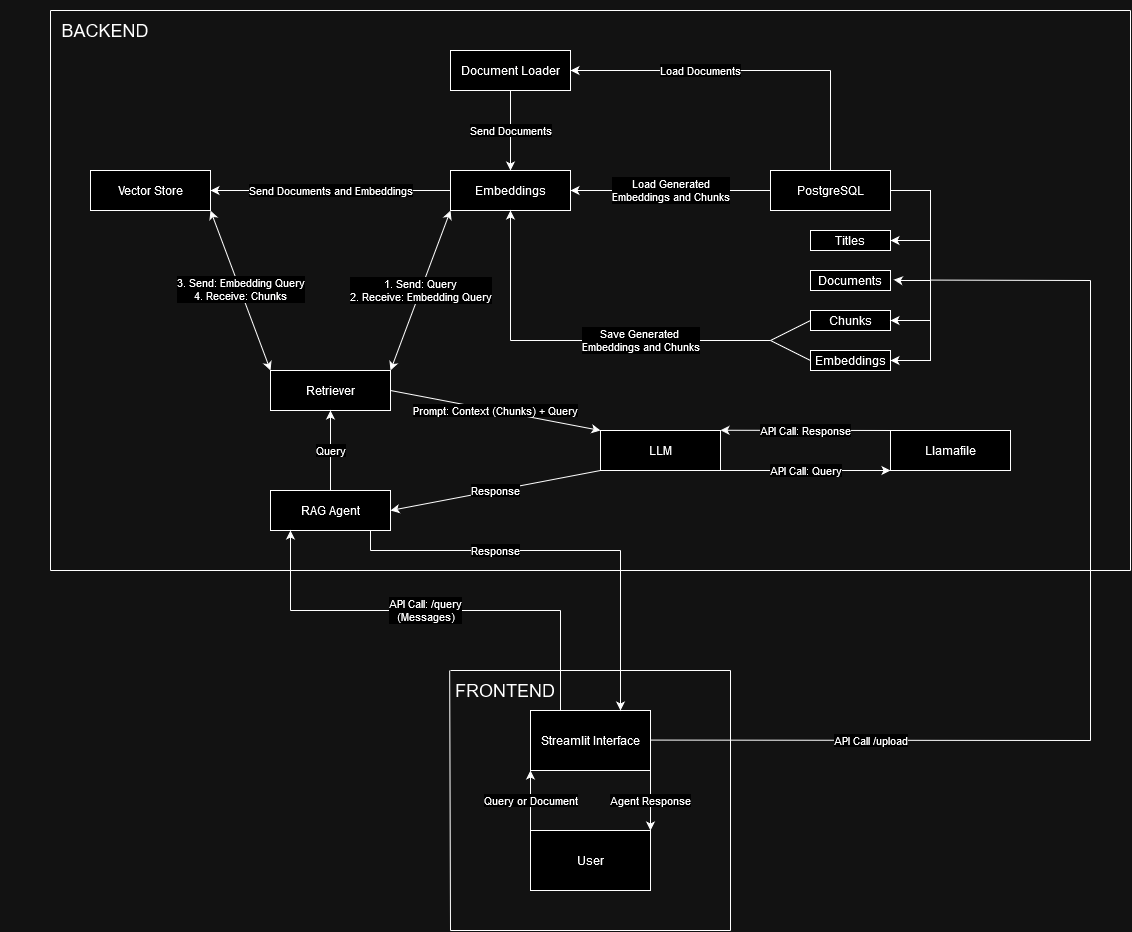

The diagram above was exported from draw.io. Its source (the exported page's mxGraphModel, read from the mxfile embedded in the PNG):
<mxGraphModel dx="2916" dy="1106" grid="1" gridSize="10" guides="1" tooltips="1" connect="1" arrows="1" fold="1" page="1" pageScale="1" pageWidth="850" pageHeight="1100" math="0" shadow="0">
  <root>
    <mxCell id="0" />
    <mxCell id="1" parent="0" />
    <mxCell id="S-W2ZBv2yD1BDJg9fBIJ-9" style="edgeStyle=orthogonalEdgeStyle;rounded=0;orthogonalLoop=1;jettySize=auto;html=1;exitX=1;exitY=0;exitDx=0;exitDy=0;entryX=1;entryY=0.5;entryDx=0;entryDy=0;" edge="1" parent="1" source="S-W2ZBv2yD1BDJg9fBIJ-1" target="S-W2ZBv2yD1BDJg9fBIJ-2">
      <mxGeometry relative="1" as="geometry">
        <mxPoint x="840" y="570" as="targetPoint" />
        <Array as="points">
          <mxPoint x="800" y="380" />
          <mxPoint x="840" y="380" />
          <mxPoint x="840" y="430" />
        </Array>
      </mxGeometry>
    </mxCell>
    <mxCell id="S-W2ZBv2yD1BDJg9fBIJ-17" value="Load Documents" style="edgeStyle=orthogonalEdgeStyle;rounded=0;orthogonalLoop=1;jettySize=auto;html=1;" edge="1" parent="1" target="S-W2ZBv2yD1BDJg9fBIJ-15">
      <mxGeometry relative="1" as="geometry">
        <mxPoint x="740" y="260" as="sourcePoint" />
        <Array as="points">
          <mxPoint x="740" y="260" />
        </Array>
      </mxGeometry>
    </mxCell>
    <mxCell id="S-W2ZBv2yD1BDJg9fBIJ-1" value="PostgreSQL" style="whiteSpace=wrap;html=1;" vertex="1" parent="1">
      <mxGeometry x="680" y="360" width="120" height="40" as="geometry" />
    </mxCell>
    <mxCell id="S-W2ZBv2yD1BDJg9fBIJ-2" value="Titles" style="whiteSpace=wrap;html=1;" vertex="1" parent="1">
      <mxGeometry x="720" y="420" width="80" height="20" as="geometry" />
    </mxCell>
    <mxCell id="S-W2ZBv2yD1BDJg9fBIJ-3" value="Documents" style="whiteSpace=wrap;html=1;" vertex="1" parent="1">
      <mxGeometry x="720" y="460" width="80" height="20" as="geometry" />
    </mxCell>
    <mxCell id="S-W2ZBv2yD1BDJg9fBIJ-4" value="Chunks" style="whiteSpace=wrap;html=1;" vertex="1" parent="1">
      <mxGeometry x="720" y="500" width="80" height="20" as="geometry" />
    </mxCell>
    <mxCell id="S-W2ZBv2yD1BDJg9fBIJ-5" value="Embeddings" style="whiteSpace=wrap;html=1;" vertex="1" parent="1">
      <mxGeometry x="720" y="540" width="80" height="20" as="geometry" />
    </mxCell>
    <mxCell id="S-W2ZBv2yD1BDJg9fBIJ-7" style="rounded=0;orthogonalLoop=1;jettySize=auto;html=1;exitX=1;exitY=0.5;exitDx=0;exitDy=0;" edge="1" parent="1" source="S-W2ZBv2yD1BDJg9fBIJ-1" target="S-W2ZBv2yD1BDJg9fBIJ-1">
      <mxGeometry relative="1" as="geometry" />
    </mxCell>
    <mxCell id="S-W2ZBv2yD1BDJg9fBIJ-10" style="edgeStyle=orthogonalEdgeStyle;rounded=0;orthogonalLoop=1;jettySize=auto;html=1;exitX=1;exitY=0.5;exitDx=0;exitDy=0;entryX=1.04;entryY=0.46;entryDx=0;entryDy=0;entryPerimeter=0;" edge="1" parent="1" source="S-W2ZBv2yD1BDJg9fBIJ-1" target="S-W2ZBv2yD1BDJg9fBIJ-3">
      <mxGeometry relative="1" as="geometry">
        <mxPoint x="810" y="440" as="targetPoint" />
        <mxPoint x="810" y="370" as="sourcePoint" />
        <Array as="points">
          <mxPoint x="840" y="380" />
          <mxPoint x="840" y="470" />
          <mxPoint x="810" y="470" />
        </Array>
      </mxGeometry>
    </mxCell>
    <mxCell id="S-W2ZBv2yD1BDJg9fBIJ-12" style="edgeStyle=orthogonalEdgeStyle;rounded=0;orthogonalLoop=1;jettySize=auto;html=1;exitX=1;exitY=0.5;exitDx=0;exitDy=0;entryX=1;entryY=0.5;entryDx=0;entryDy=0;" edge="1" parent="1" source="S-W2ZBv2yD1BDJg9fBIJ-1" target="S-W2ZBv2yD1BDJg9fBIJ-4">
      <mxGeometry relative="1" as="geometry">
        <mxPoint x="863" y="469" as="targetPoint" />
        <mxPoint x="860" y="380" as="sourcePoint" />
        <Array as="points">
          <mxPoint x="840" y="380" />
          <mxPoint x="840" y="510" />
        </Array>
      </mxGeometry>
    </mxCell>
    <mxCell id="S-W2ZBv2yD1BDJg9fBIJ-14" style="edgeStyle=orthogonalEdgeStyle;rounded=0;orthogonalLoop=1;jettySize=auto;html=1;exitX=1;exitY=0.5;exitDx=0;exitDy=0;entryX=1;entryY=0.5;entryDx=0;entryDy=0;" edge="1" parent="1" source="S-W2ZBv2yD1BDJg9fBIJ-1" target="S-W2ZBv2yD1BDJg9fBIJ-5">
      <mxGeometry relative="1" as="geometry">
        <mxPoint x="860" y="550" as="targetPoint" />
        <mxPoint x="850" y="380" as="sourcePoint" />
        <Array as="points">
          <mxPoint x="840" y="380" />
          <mxPoint x="840" y="550" />
        </Array>
      </mxGeometry>
    </mxCell>
    <mxCell id="S-W2ZBv2yD1BDJg9fBIJ-37" value="Send Documents" style="edgeStyle=none;rounded=0;orthogonalLoop=1;jettySize=auto;html=1;exitX=0.5;exitY=1;exitDx=0;exitDy=0;" edge="1" parent="1" source="S-W2ZBv2yD1BDJg9fBIJ-15" target="S-W2ZBv2yD1BDJg9fBIJ-21">
      <mxGeometry relative="1" as="geometry" />
    </mxCell>
    <mxCell id="S-W2ZBv2yD1BDJg9fBIJ-15" value="Document Loader" style="whiteSpace=wrap;html=1;" vertex="1" parent="1">
      <mxGeometry x="360" y="240" width="120" height="40" as="geometry" />
    </mxCell>
    <mxCell id="S-W2ZBv2yD1BDJg9fBIJ-23" value="&lt;div&gt;Load Generated&lt;/div&gt;&lt;div&gt;Embeddings and Chunks&lt;br&gt;&lt;/div&gt;" style="edgeStyle=orthogonalEdgeStyle;rounded=0;orthogonalLoop=1;jettySize=auto;html=1;exitX=0;exitY=0.5;exitDx=0;exitDy=0;" edge="1" parent="1" source="S-W2ZBv2yD1BDJg9fBIJ-1" target="S-W2ZBv2yD1BDJg9fBIJ-21">
      <mxGeometry relative="1" as="geometry">
        <mxPoint x="570" y="460" as="targetPoint" />
      </mxGeometry>
    </mxCell>
    <mxCell id="S-W2ZBv2yD1BDJg9fBIJ-39" value="&lt;div&gt;Send Documents and Embeddings&lt;br&gt;&lt;/div&gt;" style="edgeStyle=none;rounded=0;orthogonalLoop=1;jettySize=auto;html=1;exitX=0;exitY=0.5;exitDx=0;exitDy=0;entryX=1;entryY=0.5;entryDx=0;entryDy=0;" edge="1" parent="1" source="S-W2ZBv2yD1BDJg9fBIJ-21" target="S-W2ZBv2yD1BDJg9fBIJ-38">
      <mxGeometry relative="1" as="geometry">
        <mxPoint as="offset" />
      </mxGeometry>
    </mxCell>
    <mxCell id="S-W2ZBv2yD1BDJg9fBIJ-21" value="Embeddings" style="whiteSpace=wrap;html=1;" vertex="1" parent="1">
      <mxGeometry x="360" y="360" width="120" height="40" as="geometry" />
    </mxCell>
    <mxCell id="S-W2ZBv2yD1BDJg9fBIJ-26" value="" style="edgeStyle=none;orthogonalLoop=1;jettySize=auto;html=1;rounded=0;entryX=0.5;entryY=1;entryDx=0;entryDy=0;" edge="1" parent="1" target="S-W2ZBv2yD1BDJg9fBIJ-21">
      <mxGeometry width="80" relative="1" as="geometry">
        <mxPoint x="420" y="530" as="sourcePoint" />
        <mxPoint x="530" y="560" as="targetPoint" />
        <Array as="points" />
      </mxGeometry>
    </mxCell>
    <mxCell id="S-W2ZBv2yD1BDJg9fBIJ-31" value="&lt;div&gt;Save Generated&amp;nbsp;&lt;/div&gt;&lt;div&gt;Embeddings and Chunks&lt;/div&gt;" style="endArrow=none;html=1;rounded=0;" edge="1" parent="1">
      <mxGeometry x="0.0027" width="50" height="50" relative="1" as="geometry">
        <mxPoint x="420" y="530" as="sourcePoint" />
        <mxPoint x="680" y="530" as="targetPoint" />
        <mxPoint as="offset" />
      </mxGeometry>
    </mxCell>
    <mxCell id="S-W2ZBv2yD1BDJg9fBIJ-32" value="" style="endArrow=none;html=1;rounded=0;entryX=0.5;entryY=0;entryDx=0;entryDy=0;" edge="1" parent="1" target="S-W2ZBv2yD1BDJg9fBIJ-1">
      <mxGeometry width="50" height="50" relative="1" as="geometry">
        <mxPoint x="740" y="260" as="sourcePoint" />
        <mxPoint x="730" y="560" as="targetPoint" />
      </mxGeometry>
    </mxCell>
    <mxCell id="S-W2ZBv2yD1BDJg9fBIJ-35" value="" style="endArrow=none;html=1;rounded=0;exitX=0;exitY=0.5;exitDx=0;exitDy=0;" edge="1" parent="1" source="S-W2ZBv2yD1BDJg9fBIJ-4">
      <mxGeometry width="50" height="50" relative="1" as="geometry">
        <mxPoint x="750" y="310" as="sourcePoint" />
        <mxPoint x="680" y="530" as="targetPoint" />
      </mxGeometry>
    </mxCell>
    <mxCell id="S-W2ZBv2yD1BDJg9fBIJ-36" value="" style="endArrow=none;html=1;rounded=0;exitX=0;exitY=0.5;exitDx=0;exitDy=0;" edge="1" parent="1" source="S-W2ZBv2yD1BDJg9fBIJ-5">
      <mxGeometry width="50" height="50" relative="1" as="geometry">
        <mxPoint x="730" y="520" as="sourcePoint" />
        <mxPoint x="680" y="530" as="targetPoint" />
      </mxGeometry>
    </mxCell>
    <mxCell id="S-W2ZBv2yD1BDJg9fBIJ-38" value="Vector Store" style="whiteSpace=wrap;html=1;" vertex="1" parent="1">
      <mxGeometry y="360" width="120" height="40" as="geometry" />
    </mxCell>
    <mxCell id="S-W2ZBv2yD1BDJg9fBIJ-52" value="Prompt: Context (Chunks) + Query" style="edgeStyle=none;rounded=0;orthogonalLoop=1;jettySize=auto;html=1;exitX=1;exitY=0.5;exitDx=0;exitDy=0;entryX=0;entryY=0;entryDx=0;entryDy=0;" edge="1" parent="1" source="S-W2ZBv2yD1BDJg9fBIJ-40" target="S-W2ZBv2yD1BDJg9fBIJ-49">
      <mxGeometry x="0.003" relative="1" as="geometry">
        <mxPoint x="420" y="610" as="targetPoint" />
        <mxPoint as="offset" />
      </mxGeometry>
    </mxCell>
    <mxCell id="S-W2ZBv2yD1BDJg9fBIJ-40" value="Retriever" style="whiteSpace=wrap;html=1;" vertex="1" parent="1">
      <mxGeometry x="180" y="560" width="120" height="40" as="geometry" />
    </mxCell>
    <mxCell id="S-W2ZBv2yD1BDJg9fBIJ-51" value="Query" style="edgeStyle=none;rounded=0;orthogonalLoop=1;jettySize=auto;html=1;exitX=0.5;exitY=0;exitDx=0;exitDy=0;entryX=0.5;entryY=1;entryDx=0;entryDy=0;" edge="1" parent="1" source="S-W2ZBv2yD1BDJg9fBIJ-41" target="S-W2ZBv2yD1BDJg9fBIJ-40">
      <mxGeometry relative="1" as="geometry" />
    </mxCell>
    <mxCell id="S-W2ZBv2yD1BDJg9fBIJ-41" value="RAG Agent" style="whiteSpace=wrap;html=1;" vertex="1" parent="1">
      <mxGeometry x="180" y="680" width="120" height="40" as="geometry" />
    </mxCell>
    <mxCell id="S-W2ZBv2yD1BDJg9fBIJ-47" value="1. Send: Query&lt;br&gt;2. Receive: Embedding Query" style="endArrow=classic;startArrow=classic;html=1;rounded=0;entryX=0;entryY=1;entryDx=0;entryDy=0;exitX=1;exitY=0;exitDx=0;exitDy=0;" edge="1" parent="1" source="S-W2ZBv2yD1BDJg9fBIJ-40" target="S-W2ZBv2yD1BDJg9fBIJ-21">
      <mxGeometry width="50" height="50" relative="1" as="geometry">
        <mxPoint x="260" y="520" as="sourcePoint" />
        <mxPoint x="310" y="470" as="targetPoint" />
      </mxGeometry>
    </mxCell>
    <mxCell id="S-W2ZBv2yD1BDJg9fBIJ-48" value="3. Send: Embedding Query&lt;br&gt;4. Receive: Chunks" style="endArrow=classic;startArrow=classic;html=1;rounded=0;entryX=1;entryY=1;entryDx=0;entryDy=0;exitX=0;exitY=0;exitDx=0;exitDy=0;" edge="1" parent="1" source="S-W2ZBv2yD1BDJg9fBIJ-40" target="S-W2ZBv2yD1BDJg9fBIJ-38">
      <mxGeometry x="0.0009" width="50" height="50" relative="1" as="geometry">
        <mxPoint x="290" y="570" as="sourcePoint" />
        <mxPoint x="370" y="410" as="targetPoint" />
        <mxPoint as="offset" />
      </mxGeometry>
    </mxCell>
    <mxCell id="S-W2ZBv2yD1BDJg9fBIJ-53" value="Response" style="edgeStyle=none;rounded=0;orthogonalLoop=1;jettySize=auto;html=1;exitX=0;exitY=1;exitDx=0;exitDy=0;entryX=1;entryY=0.5;entryDx=0;entryDy=0;" edge="1" parent="1" source="S-W2ZBv2yD1BDJg9fBIJ-49" target="S-W2ZBv2yD1BDJg9fBIJ-41">
      <mxGeometry relative="1" as="geometry" />
    </mxCell>
    <mxCell id="S-W2ZBv2yD1BDJg9fBIJ-55" value="API Call: Query" style="edgeStyle=none;rounded=0;orthogonalLoop=1;jettySize=auto;html=1;exitX=1;exitY=1;exitDx=0;exitDy=0;entryX=0;entryY=1;entryDx=0;entryDy=0;" edge="1" parent="1" source="S-W2ZBv2yD1BDJg9fBIJ-49" target="S-W2ZBv2yD1BDJg9fBIJ-54">
      <mxGeometry relative="1" as="geometry" />
    </mxCell>
    <mxCell id="S-W2ZBv2yD1BDJg9fBIJ-49" value="LLM" style="whiteSpace=wrap;html=1;" vertex="1" parent="1">
      <mxGeometry x="510" y="620" width="120" height="40" as="geometry" />
    </mxCell>
    <mxCell id="S-W2ZBv2yD1BDJg9fBIJ-56" value="API Call: Response" style="edgeStyle=none;rounded=0;orthogonalLoop=1;jettySize=auto;html=1;exitX=0;exitY=0;exitDx=0;exitDy=0;" edge="1" parent="1" source="S-W2ZBv2yD1BDJg9fBIJ-54">
      <mxGeometry relative="1" as="geometry">
        <mxPoint x="630" y="619.7586206896551" as="targetPoint" />
      </mxGeometry>
    </mxCell>
    <mxCell id="S-W2ZBv2yD1BDJg9fBIJ-54" value="Llamafile" style="whiteSpace=wrap;html=1;" vertex="1" parent="1">
      <mxGeometry x="800" y="620" width="120" height="40" as="geometry" />
    </mxCell>
    <mxCell id="S-W2ZBv2yD1BDJg9fBIJ-59" value="" style="endArrow=none;html=1;rounded=0;" edge="1" parent="1">
      <mxGeometry width="50" height="50" relative="1" as="geometry">
        <mxPoint x="1040" y="200" as="sourcePoint" />
        <mxPoint x="-40" y="200" as="targetPoint" />
      </mxGeometry>
    </mxCell>
    <mxCell id="S-W2ZBv2yD1BDJg9fBIJ-60" value="" style="endArrow=none;html=1;rounded=0;" edge="1" parent="1">
      <mxGeometry width="50" height="50" relative="1" as="geometry">
        <mxPoint x="-40" y="760" as="sourcePoint" />
        <mxPoint x="-40" y="200" as="targetPoint" />
      </mxGeometry>
    </mxCell>
    <mxCell id="S-W2ZBv2yD1BDJg9fBIJ-61" value="" style="endArrow=none;html=1;rounded=0;" edge="1" parent="1">
      <mxGeometry width="50" height="50" relative="1" as="geometry">
        <mxPoint x="-40" y="760" as="sourcePoint" />
        <mxPoint x="1040" y="760" as="targetPoint" />
      </mxGeometry>
    </mxCell>
    <mxCell id="S-W2ZBv2yD1BDJg9fBIJ-62" value="" style="endArrow=none;html=1;rounded=0;" edge="1" parent="1">
      <mxGeometry width="50" height="50" relative="1" as="geometry">
        <mxPoint x="1040" y="200" as="sourcePoint" />
        <mxPoint x="1040" y="760" as="targetPoint" />
      </mxGeometry>
    </mxCell>
    <mxCell id="S-W2ZBv2yD1BDJg9fBIJ-63" value="&lt;font style=&quot;font-size: 18px;&quot;&gt;BACKEND&lt;/font&gt;" style="text;strokeColor=none;align=center;fillColor=none;html=1;verticalAlign=middle;whiteSpace=wrap;rounded=0;" vertex="1" parent="1">
      <mxGeometry x="-90" y="190" width="210" height="60" as="geometry" />
    </mxCell>
    <mxCell id="S-W2ZBv2yD1BDJg9fBIJ-75" value="Agent Response" style="edgeStyle=none;rounded=0;orthogonalLoop=1;jettySize=auto;html=1;exitX=1;exitY=1;exitDx=0;exitDy=0;entryX=1;entryY=0;entryDx=0;entryDy=0;" edge="1" parent="1" source="S-W2ZBv2yD1BDJg9fBIJ-64" target="S-W2ZBv2yD1BDJg9fBIJ-66">
      <mxGeometry relative="1" as="geometry" />
    </mxCell>
    <mxCell id="S-W2ZBv2yD1BDJg9fBIJ-64" value="Streamlit Interface" style="whiteSpace=wrap;html=1;" vertex="1" parent="1">
      <mxGeometry x="440" y="900" width="120" height="60" as="geometry" />
    </mxCell>
    <mxCell id="S-W2ZBv2yD1BDJg9fBIJ-68" value="Query or Document" style="edgeStyle=none;rounded=0;orthogonalLoop=1;jettySize=auto;html=1;exitX=0;exitY=0;exitDx=0;exitDy=0;entryX=0;entryY=1;entryDx=0;entryDy=0;" edge="1" parent="1" source="S-W2ZBv2yD1BDJg9fBIJ-66" target="S-W2ZBv2yD1BDJg9fBIJ-64">
      <mxGeometry relative="1" as="geometry" />
    </mxCell>
    <mxCell id="S-W2ZBv2yD1BDJg9fBIJ-66" value="User" style="whiteSpace=wrap;html=1;" vertex="1" parent="1">
      <mxGeometry x="440" y="1020" width="120" height="60" as="geometry" />
    </mxCell>
    <mxCell id="S-W2ZBv2yD1BDJg9fBIJ-71" value="" style="endArrow=none;html=1;rounded=0;entryX=0.25;entryY=0;entryDx=0;entryDy=0;" edge="1" parent="1" target="S-W2ZBv2yD1BDJg9fBIJ-64">
      <mxGeometry width="50" height="50" relative="1" as="geometry">
        <mxPoint x="470" y="800" as="sourcePoint" />
        <mxPoint x="499.58000000000004" y="830" as="targetPoint" />
        <Array as="points">
          <mxPoint x="470" y="820" />
        </Array>
      </mxGeometry>
    </mxCell>
    <mxCell id="S-W2ZBv2yD1BDJg9fBIJ-72" value="API Call: /query&lt;br&gt;(Messages)" style="endArrow=none;html=1;rounded=0;" edge="1" parent="1">
      <mxGeometry width="50" height="50" relative="1" as="geometry">
        <mxPoint x="470" y="800" as="sourcePoint" />
        <mxPoint x="200" y="800" as="targetPoint" />
      </mxGeometry>
    </mxCell>
    <mxCell id="S-W2ZBv2yD1BDJg9fBIJ-73" value="" style="edgeStyle=none;rounded=0;orthogonalLoop=1;jettySize=auto;html=1;entryX=0;entryY=1;entryDx=0;entryDy=0;" edge="1" parent="1">
      <mxGeometry relative="1" as="geometry">
        <mxPoint x="200" y="800" as="sourcePoint" />
        <mxPoint x="200" y="720" as="targetPoint" />
      </mxGeometry>
    </mxCell>
    <mxCell id="S-W2ZBv2yD1BDJg9fBIJ-76" value="Response" style="endArrow=none;html=1;rounded=0;" edge="1" parent="1">
      <mxGeometry width="50" height="50" relative="1" as="geometry">
        <mxPoint x="530" y="740" as="sourcePoint" />
        <mxPoint x="280" y="740" as="targetPoint" />
      </mxGeometry>
    </mxCell>
    <mxCell id="S-W2ZBv2yD1BDJg9fBIJ-77" value="" style="edgeStyle=none;rounded=0;orthogonalLoop=1;jettySize=auto;html=1;entryX=0.75;entryY=0;entryDx=0;entryDy=0;" edge="1" parent="1" target="S-W2ZBv2yD1BDJg9fBIJ-64">
      <mxGeometry relative="1" as="geometry">
        <mxPoint x="530" y="740" as="sourcePoint" />
        <mxPoint x="210" y="730" as="targetPoint" />
      </mxGeometry>
    </mxCell>
    <mxCell id="S-W2ZBv2yD1BDJg9fBIJ-79" value="" style="endArrow=none;html=1;rounded=0;" edge="1" parent="1">
      <mxGeometry width="50" height="50" relative="1" as="geometry">
        <mxPoint x="280" y="720" as="sourcePoint" />
        <mxPoint x="280" y="740" as="targetPoint" />
        <Array as="points">
          <mxPoint x="280" y="740" />
        </Array>
      </mxGeometry>
    </mxCell>
    <mxCell id="S-W2ZBv2yD1BDJg9fBIJ-80" value="API Call /upload" style="endArrow=none;html=1;rounded=0;" edge="1" parent="1">
      <mxGeometry width="50" height="50" relative="1" as="geometry">
        <mxPoint x="1000" y="930" as="sourcePoint" />
        <mxPoint x="560" y="929.58" as="targetPoint" />
      </mxGeometry>
    </mxCell>
    <mxCell id="S-W2ZBv2yD1BDJg9fBIJ-81" value="" style="endArrow=none;html=1;rounded=0;" edge="1" parent="1">
      <mxGeometry width="50" height="50" relative="1" as="geometry">
        <mxPoint x="1000" y="930" as="sourcePoint" />
        <mxPoint x="1000" y="470" as="targetPoint" />
      </mxGeometry>
    </mxCell>
    <mxCell id="S-W2ZBv2yD1BDJg9fBIJ-83" value="" style="endArrow=none;html=1;rounded=0;" edge="1" parent="1">
      <mxGeometry width="50" height="50" relative="1" as="geometry">
        <mxPoint x="1000" y="470" as="sourcePoint" />
        <mxPoint x="840" y="469.58" as="targetPoint" />
      </mxGeometry>
    </mxCell>
    <mxCell id="S-W2ZBv2yD1BDJg9fBIJ-84" value="" style="endArrow=none;html=1;rounded=0;" edge="1" parent="1">
      <mxGeometry width="50" height="50" relative="1" as="geometry">
        <mxPoint x="360" y="860" as="sourcePoint" />
        <mxPoint x="640" y="860" as="targetPoint" />
      </mxGeometry>
    </mxCell>
    <mxCell id="S-W2ZBv2yD1BDJg9fBIJ-85" value="" style="endArrow=none;html=1;rounded=0;" edge="1" parent="1">
      <mxGeometry width="50" height="50" relative="1" as="geometry">
        <mxPoint x="359.17" y="860" as="sourcePoint" />
        <mxPoint x="360" y="1120" as="targetPoint" />
      </mxGeometry>
    </mxCell>
    <mxCell id="S-W2ZBv2yD1BDJg9fBIJ-86" value="" style="endArrow=none;html=1;rounded=0;" edge="1" parent="1">
      <mxGeometry width="50" height="50" relative="1" as="geometry">
        <mxPoint x="640" y="1120" as="sourcePoint" />
        <mxPoint x="360" y="1120" as="targetPoint" />
      </mxGeometry>
    </mxCell>
    <mxCell id="S-W2ZBv2yD1BDJg9fBIJ-87" value="" style="endArrow=none;html=1;rounded=0;" edge="1" parent="1">
      <mxGeometry width="50" height="50" relative="1" as="geometry">
        <mxPoint x="640" y="860" as="sourcePoint" />
        <mxPoint x="640" y="1120" as="targetPoint" />
      </mxGeometry>
    </mxCell>
    <mxCell id="S-W2ZBv2yD1BDJg9fBIJ-88" value="&lt;font style=&quot;font-size: 18px;&quot;&gt;FRONTEND&lt;/font&gt;" style="text;strokeColor=none;align=center;fillColor=none;html=1;verticalAlign=middle;whiteSpace=wrap;rounded=0;" vertex="1" parent="1">
      <mxGeometry x="310" y="850" width="210" height="60" as="geometry" />
    </mxCell>
  </root>
</mxGraphModel>